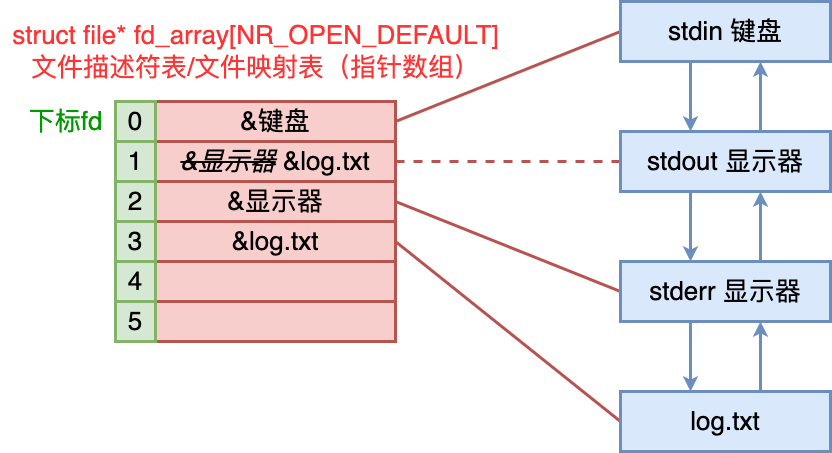

The diagram above was exported from draw.io. Its source (the exported page's mxGraphModel, read from the mxfile embedded in the PNG):
<mxGraphModel dx="706" dy="674" grid="1" gridSize="10" guides="1" tooltips="1" connect="1" arrows="1" fold="1" page="0" pageScale="1" pageWidth="827" pageHeight="1169" background="#ffffff" math="0" shadow="0">
  <root>
    <mxCell id="0" />
    <mxCell id="1" parent="0" />
    <mxCell id="_KJuheidNWfo7d4sFFgz-61" style="rounded=0;orthogonalLoop=1;jettySize=auto;html=1;strokeWidth=3;fillColor=#f8cecc;strokeColor=#b85450;exitX=1;exitY=0.5;exitDx=0;exitDy=0;entryX=0;entryY=0.5;entryDx=0;entryDy=0;endArrow=none;endFill=0;" parent="1" source="_KJuheidNWfo7d4sFFgz-11" target="_KJuheidNWfo7d4sFFgz-52" edge="1">
      <mxGeometry relative="1" as="geometry">
        <mxPoint x="1380" y="140" as="targetPoint" />
      </mxGeometry>
    </mxCell>
    <mxCell id="_KJuheidNWfo7d4sFFgz-11" value="&lt;font style=&quot;font-size: 26px;&quot;&gt;&amp;amp;键盘&lt;/font&gt;" style="rounded=0;whiteSpace=wrap;html=1;fillColor=#f8cecc;strokeColor=#b85450;strokeWidth=3;" parent="1" vertex="1">
      <mxGeometry x="875" y="140" width="240" height="40" as="geometry" />
    </mxCell>
    <mxCell id="_KJuheidNWfo7d4sFFgz-62" style="rounded=0;orthogonalLoop=1;jettySize=auto;html=1;entryX=0;entryY=0.5;entryDx=0;entryDy=0;strokeWidth=3;fillColor=#f8cecc;strokeColor=#b85450;exitX=1;exitY=0.5;exitDx=0;exitDy=0;endArrow=none;endFill=0;dashed=1;" parent="1" source="_KJuheidNWfo7d4sFFgz-17" target="_KJuheidNWfo7d4sFFgz-53" edge="1">
      <mxGeometry relative="1" as="geometry" />
    </mxCell>
    <mxCell id="_KJuheidNWfo7d4sFFgz-17" value="&lt;font style=&quot;font-size: 26px;&quot;&gt;&lt;strike&gt;&lt;i&gt;&amp;amp;显示器&lt;/i&gt;&lt;/strike&gt; &amp;amp;log.txt&lt;/font&gt;" style="rounded=0;whiteSpace=wrap;html=1;fillColor=#f8cecc;strokeColor=#b85450;strokeWidth=3;" parent="1" vertex="1">
      <mxGeometry x="875" y="180" width="240" height="40" as="geometry" />
    </mxCell>
    <mxCell id="_KJuheidNWfo7d4sFFgz-18" value="&lt;font style=&quot;font-size: 26px;&quot;&gt;&lt;font color=&quot;#ff3333&quot;&gt;struct file* fd_array[NR_OPEN_DEFAULT]&lt;br&gt;文件描述符表/文件映射表（指针数组）&lt;/font&gt;&lt;br&gt;&lt;/font&gt;" style="text;html=1;align=center;verticalAlign=middle;resizable=0;points=[];autosize=1;strokeColor=none;fillColor=none;" parent="1" vertex="1">
      <mxGeometry x="720" y="50" width="510" height="80" as="geometry" />
    </mxCell>
    <mxCell id="_KJuheidNWfo7d4sFFgz-63" style="rounded=0;orthogonalLoop=1;jettySize=auto;html=1;entryX=0;entryY=0.5;entryDx=0;entryDy=0;strokeWidth=3;fillColor=#f8cecc;strokeColor=#b85450;exitX=1;exitY=0.5;exitDx=0;exitDy=0;endArrow=none;endFill=0;" parent="1" source="_KJuheidNWfo7d4sFFgz-19" target="_KJuheidNWfo7d4sFFgz-54" edge="1">
      <mxGeometry relative="1" as="geometry" />
    </mxCell>
    <mxCell id="_KJuheidNWfo7d4sFFgz-19" value="&lt;span style=&quot;font-size: 26px;&quot;&gt;&amp;amp;显示器&lt;/span&gt;" style="rounded=0;whiteSpace=wrap;html=1;fillColor=#f8cecc;strokeColor=#b85450;strokeWidth=3;" parent="1" vertex="1">
      <mxGeometry x="875" y="220" width="240" height="40" as="geometry" />
    </mxCell>
    <mxCell id="_KJuheidNWfo7d4sFFgz-20" value="&lt;font style=&quot;font-size: 26px;&quot;&gt;&amp;amp;log.txt&lt;/font&gt;" style="rounded=0;whiteSpace=wrap;html=1;fillColor=#f8cecc;strokeColor=#b85450;strokeWidth=3;" parent="1" vertex="1">
      <mxGeometry x="875" y="260" width="240" height="40" as="geometry" />
    </mxCell>
    <mxCell id="_KJuheidNWfo7d4sFFgz-67" style="rounded=0;orthogonalLoop=1;jettySize=auto;html=1;fillColor=#f8cecc;strokeColor=#b85450;strokeWidth=3;exitX=1;exitY=0.5;exitDx=0;exitDy=0;entryX=0;entryY=0.5;entryDx=0;entryDy=0;endArrow=none;endFill=0;" parent="1" source="_KJuheidNWfo7d4sFFgz-20" target="q95bfKL8PdSGUPBRCHtL-1" edge="1">
      <mxGeometry relative="1" as="geometry">
        <mxPoint x="1366.7000000000003" y="608.72" as="targetPoint" />
      </mxGeometry>
    </mxCell>
    <mxCell id="_KJuheidNWfo7d4sFFgz-21" value="" style="rounded=0;whiteSpace=wrap;html=1;fillColor=#f8cecc;strokeColor=#b85450;strokeWidth=3;" parent="1" vertex="1">
      <mxGeometry x="875" y="300" width="240" height="40" as="geometry" />
    </mxCell>
    <mxCell id="_KJuheidNWfo7d4sFFgz-22" value="" style="rounded=0;whiteSpace=wrap;html=1;fillColor=#f8cecc;strokeColor=#b85450;strokeWidth=3;" parent="1" vertex="1">
      <mxGeometry x="875" y="340" width="240" height="40" as="geometry" />
    </mxCell>
    <mxCell id="_KJuheidNWfo7d4sFFgz-24" value="&lt;font style=&quot;font-size: 26px;&quot;&gt;0&lt;/font&gt;" style="rounded=0;whiteSpace=wrap;html=1;strokeWidth=3;fillColor=#d5e8d4;strokeColor=#82b366;" parent="1" vertex="1">
      <mxGeometry x="835" y="140" width="40" height="40" as="geometry" />
    </mxCell>
    <mxCell id="_KJuheidNWfo7d4sFFgz-25" value="&lt;font style=&quot;font-size: 26px;&quot;&gt;1&lt;/font&gt;" style="rounded=0;whiteSpace=wrap;html=1;strokeWidth=3;fillColor=#d5e8d4;strokeColor=#82b366;" parent="1" vertex="1">
      <mxGeometry x="835" y="180" width="40" height="40" as="geometry" />
    </mxCell>
    <mxCell id="_KJuheidNWfo7d4sFFgz-26" value="&lt;font style=&quot;font-size: 26px;&quot;&gt;2&lt;/font&gt;" style="rounded=0;whiteSpace=wrap;html=1;strokeWidth=3;fillColor=#d5e8d4;strokeColor=#82b366;" parent="1" vertex="1">
      <mxGeometry x="835" y="220" width="40" height="40" as="geometry" />
    </mxCell>
    <mxCell id="_KJuheidNWfo7d4sFFgz-27" value="&lt;font style=&quot;font-size: 26px;&quot;&gt;3&lt;/font&gt;" style="rounded=0;whiteSpace=wrap;html=1;strokeWidth=3;fillColor=#d5e8d4;strokeColor=#82b366;" parent="1" vertex="1">
      <mxGeometry x="835" y="260" width="40" height="40" as="geometry" />
    </mxCell>
    <mxCell id="_KJuheidNWfo7d4sFFgz-28" value="&lt;font style=&quot;font-size: 26px;&quot;&gt;4&lt;/font&gt;" style="rounded=0;whiteSpace=wrap;html=1;strokeWidth=3;fillColor=#d5e8d4;strokeColor=#82b366;" parent="1" vertex="1">
      <mxGeometry x="835" y="300" width="40" height="40" as="geometry" />
    </mxCell>
    <mxCell id="_KJuheidNWfo7d4sFFgz-29" value="&lt;font style=&quot;font-size: 26px;&quot;&gt;5&lt;/font&gt;" style="rounded=0;whiteSpace=wrap;html=1;strokeWidth=3;fillColor=#d5e8d4;strokeColor=#82b366;" parent="1" vertex="1">
      <mxGeometry x="835" y="340" width="40" height="40" as="geometry" />
    </mxCell>
    <mxCell id="_KJuheidNWfo7d4sFFgz-30" value="&lt;font color=&quot;#009900&quot; style=&quot;font-size: 26px;&quot;&gt;下标fd&lt;/font&gt;" style="text;html=1;align=center;verticalAlign=middle;resizable=0;points=[];autosize=1;strokeColor=none;fillColor=none;" parent="1" vertex="1">
      <mxGeometry x="735" y="140" width="100" height="40" as="geometry" />
    </mxCell>
    <mxCell id="_KJuheidNWfo7d4sFFgz-55" style="edgeStyle=orthogonalEdgeStyle;rounded=0;orthogonalLoop=1;jettySize=auto;html=1;strokeWidth=3;fillColor=#dae8fc;strokeColor=#6c8ebf;" parent="1" source="_KJuheidNWfo7d4sFFgz-52" target="_KJuheidNWfo7d4sFFgz-53" edge="1">
      <mxGeometry relative="1" as="geometry">
        <Array as="points">
          <mxPoint x="1410" y="140" />
          <mxPoint x="1410" y="140" />
        </Array>
      </mxGeometry>
    </mxCell>
    <mxCell id="_KJuheidNWfo7d4sFFgz-52" value="&lt;font style=&quot;font-size: 26px;&quot;&gt;stdin 键盘&lt;/font&gt;" style="rounded=0;whiteSpace=wrap;html=1;fillColor=#dae8fc;strokeColor=#6c8ebf;strokeWidth=3;" parent="1" vertex="1">
      <mxGeometry x="1340" y="40" width="210" height="60" as="geometry" />
    </mxCell>
    <mxCell id="_KJuheidNWfo7d4sFFgz-56" style="edgeStyle=orthogonalEdgeStyle;rounded=0;orthogonalLoop=1;jettySize=auto;html=1;strokeWidth=3;fillColor=#dae8fc;strokeColor=#6c8ebf;" parent="1" edge="1">
      <mxGeometry relative="1" as="geometry">
        <mxPoint x="1480" y="170" as="sourcePoint" />
        <mxPoint x="1480" y="100" as="targetPoint" />
      </mxGeometry>
    </mxCell>
    <mxCell id="_KJuheidNWfo7d4sFFgz-57" style="edgeStyle=orthogonalEdgeStyle;rounded=0;orthogonalLoop=1;jettySize=auto;html=1;strokeWidth=3;fillColor=#dae8fc;strokeColor=#6c8ebf;" parent="1" edge="1">
      <mxGeometry relative="1" as="geometry">
        <mxPoint x="1410" y="230" as="sourcePoint" />
        <mxPoint x="1410" y="300" as="targetPoint" />
      </mxGeometry>
    </mxCell>
    <mxCell id="_KJuheidNWfo7d4sFFgz-53" value="&lt;span style=&quot;font-size: 26px;&quot;&gt;stdout 显示器&lt;/span&gt;" style="rounded=0;whiteSpace=wrap;html=1;fillColor=#dae8fc;strokeColor=#6c8ebf;strokeWidth=3;" parent="1" vertex="1">
      <mxGeometry x="1340" y="170" width="210" height="60" as="geometry" />
    </mxCell>
    <mxCell id="_KJuheidNWfo7d4sFFgz-58" style="edgeStyle=orthogonalEdgeStyle;rounded=0;orthogonalLoop=1;jettySize=auto;html=1;strokeWidth=3;fillColor=#dae8fc;strokeColor=#6c8ebf;" parent="1" source="_KJuheidNWfo7d4sFFgz-54" target="_KJuheidNWfo7d4sFFgz-53" edge="1">
      <mxGeometry relative="1" as="geometry">
        <Array as="points">
          <mxPoint x="1480" y="260" />
          <mxPoint x="1480" y="260" />
        </Array>
      </mxGeometry>
    </mxCell>
    <mxCell id="q95bfKL8PdSGUPBRCHtL-4" style="edgeStyle=orthogonalEdgeStyle;rounded=0;orthogonalLoop=1;jettySize=auto;html=1;fillColor=#dae8fc;strokeColor=#6c8ebf;strokeWidth=3;" parent="1" edge="1">
      <mxGeometry relative="1" as="geometry">
        <mxPoint x="1410" y="360" as="sourcePoint" />
        <mxPoint x="1410" y="430.0000000000001" as="targetPoint" />
      </mxGeometry>
    </mxCell>
    <mxCell id="_KJuheidNWfo7d4sFFgz-54" value="&lt;span style=&quot;font-size: 26px;&quot;&gt;stderr 显示器&lt;/span&gt;" style="rounded=0;whiteSpace=wrap;html=1;fillColor=#dae8fc;strokeColor=#6c8ebf;strokeWidth=3;" parent="1" vertex="1">
      <mxGeometry x="1340" y="300" width="210" height="60" as="geometry" />
    </mxCell>
    <mxCell id="q95bfKL8PdSGUPBRCHtL-5" style="edgeStyle=orthogonalEdgeStyle;rounded=0;orthogonalLoop=1;jettySize=auto;html=1;strokeWidth=3;fillColor=#dae8fc;strokeColor=#6c8ebf;" parent="1" source="q95bfKL8PdSGUPBRCHtL-1" target="_KJuheidNWfo7d4sFFgz-54" edge="1">
      <mxGeometry relative="1" as="geometry">
        <Array as="points">
          <mxPoint x="1480" y="390" />
          <mxPoint x="1480" y="390" />
        </Array>
      </mxGeometry>
    </mxCell>
    <mxCell id="q95bfKL8PdSGUPBRCHtL-1" value="&lt;span style=&quot;font-size: 26px;&quot;&gt;log.txt&lt;/span&gt;" style="rounded=0;whiteSpace=wrap;html=1;fillColor=#dae8fc;strokeColor=#6c8ebf;strokeWidth=3;" parent="1" vertex="1">
      <mxGeometry x="1340" y="430" width="210" height="60" as="geometry" />
    </mxCell>
  </root>
</mxGraphModel>